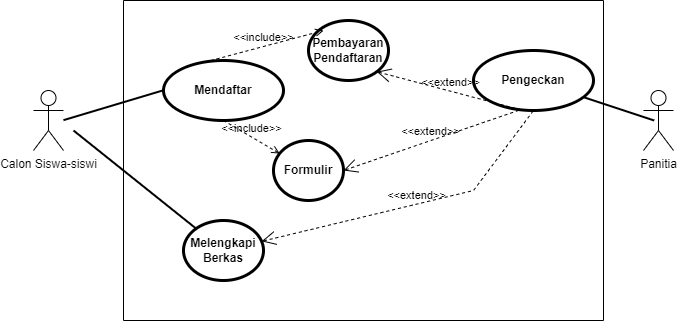

The diagram above was exported from draw.io. Its source (the exported page's mxGraphModel, read from the mxfile embedded in the PNG):
<mxGraphModel dx="941" dy="692" grid="1" gridSize="10" guides="1" tooltips="1" connect="1" arrows="1" fold="1" page="1" pageScale="1" pageWidth="850" pageHeight="1100" math="0" shadow="0">
  <root>
    <mxCell id="0" />
    <mxCell id="1" parent="0" />
    <mxCell id="rVnvyazBz9QNkTPmmfxy-1" value="" style="swimlane;startSize=0;" vertex="1" parent="1">
      <mxGeometry x="240" y="60" width="480" height="320" as="geometry">
        <mxRectangle x="200" y="150" width="50" height="40" as="alternateBounds" />
      </mxGeometry>
    </mxCell>
    <mxCell id="rVnvyazBz9QNkTPmmfxy-5" value="" style="edgeStyle=none;html=1;endArrow=none;verticalAlign=bottom;rounded=0;entryX=0.007;entryY=0.391;entryDx=0;entryDy=0;entryPerimeter=0;strokeWidth=2;" edge="1" parent="rVnvyazBz9QNkTPmmfxy-1">
      <mxGeometry width="160" relative="1" as="geometry">
        <mxPoint x="-60" y="119.66" as="sourcePoint" />
        <mxPoint x="40.700000000000045" y="89.54999999999995" as="targetPoint" />
      </mxGeometry>
    </mxCell>
    <mxCell id="rVnvyazBz9QNkTPmmfxy-6" value="Mendaftar" style="shape=ellipse;html=1;strokeWidth=3;fontStyle=1;whiteSpace=wrap;align=center;perimeter=ellipsePerimeter;" vertex="1" parent="rVnvyazBz9QNkTPmmfxy-1">
      <mxGeometry x="40" y="60" width="120" height="60" as="geometry" />
    </mxCell>
    <mxCell id="rVnvyazBz9QNkTPmmfxy-7" value="Formulir" style="shape=ellipse;html=1;strokeWidth=3;fontStyle=1;whiteSpace=wrap;align=center;perimeter=ellipsePerimeter;" vertex="1" parent="rVnvyazBz9QNkTPmmfxy-1">
      <mxGeometry x="150" y="140" width="70" height="60" as="geometry" />
    </mxCell>
    <mxCell id="rVnvyazBz9QNkTPmmfxy-8" value="Melengkapi Berkas" style="shape=ellipse;html=1;strokeWidth=3;fontStyle=1;whiteSpace=wrap;align=center;perimeter=ellipsePerimeter;" vertex="1" parent="rVnvyazBz9QNkTPmmfxy-1">
      <mxGeometry x="60" y="220" width="80" height="60" as="geometry" />
    </mxCell>
    <mxCell id="rVnvyazBz9QNkTPmmfxy-9" value="" style="edgeStyle=none;html=1;endArrow=none;verticalAlign=bottom;rounded=0;strokeWidth=2;" edge="1" parent="rVnvyazBz9QNkTPmmfxy-1" target="rVnvyazBz9QNkTPmmfxy-8">
      <mxGeometry width="160" relative="1" as="geometry">
        <mxPoint x="-50" y="130" as="sourcePoint" />
        <mxPoint x="50.700000000000045" y="119.99999999999994" as="targetPoint" />
      </mxGeometry>
    </mxCell>
    <mxCell id="rVnvyazBz9QNkTPmmfxy-10" value="&amp;lt;&amp;lt;include&amp;gt;&amp;gt;" style="edgeStyle=none;html=1;endArrow=open;verticalAlign=bottom;dashed=1;labelBackgroundColor=none;rounded=0;" edge="1" parent="rVnvyazBz9QNkTPmmfxy-1" target="rVnvyazBz9QNkTPmmfxy-7">
      <mxGeometry width="160" relative="1" as="geometry">
        <mxPoint x="100" y="120" as="sourcePoint" />
        <mxPoint x="260" y="120" as="targetPoint" />
      </mxGeometry>
    </mxCell>
    <mxCell id="rVnvyazBz9QNkTPmmfxy-13" value="Pengeckan" style="shape=ellipse;html=1;strokeWidth=3;fontStyle=1;whiteSpace=wrap;align=center;perimeter=ellipsePerimeter;" vertex="1" parent="rVnvyazBz9QNkTPmmfxy-1">
      <mxGeometry x="350" y="50" width="120" height="60" as="geometry" />
    </mxCell>
    <mxCell id="rVnvyazBz9QNkTPmmfxy-17" value="&amp;lt;&amp;lt;extend&amp;gt;&amp;gt;" style="edgeStyle=none;html=1;startArrow=open;endArrow=none;startSize=12;verticalAlign=bottom;dashed=1;labelBackgroundColor=none;rounded=0;exitX=1;exitY=0.5;exitDx=0;exitDy=0;entryX=0.368;entryY=1.004;entryDx=0;entryDy=0;entryPerimeter=0;" edge="1" parent="rVnvyazBz9QNkTPmmfxy-1" source="rVnvyazBz9QNkTPmmfxy-7" target="rVnvyazBz9QNkTPmmfxy-13">
      <mxGeometry width="160" relative="1" as="geometry">
        <mxPoint x="220" y="120" as="sourcePoint" />
        <mxPoint x="380" y="120" as="targetPoint" />
      </mxGeometry>
    </mxCell>
    <mxCell id="rVnvyazBz9QNkTPmmfxy-19" value="&amp;lt;&amp;lt;extend&amp;gt;&amp;gt;" style="edgeStyle=none;html=1;startArrow=open;endArrow=none;startSize=12;verticalAlign=bottom;dashed=1;labelBackgroundColor=none;rounded=0;entryX=0.5;entryY=1;entryDx=0;entryDy=0;" edge="1" parent="rVnvyazBz9QNkTPmmfxy-1" source="rVnvyazBz9QNkTPmmfxy-8" target="rVnvyazBz9QNkTPmmfxy-13">
      <mxGeometry width="160" relative="1" as="geometry">
        <mxPoint x="490" y="210" as="sourcePoint" />
        <mxPoint x="620" y="180" as="targetPoint" />
        <Array as="points">
          <mxPoint x="350" y="190" />
        </Array>
      </mxGeometry>
    </mxCell>
    <mxCell id="rVnvyazBz9QNkTPmmfxy-20" value="Pembayaran Pendaftaran" style="shape=ellipse;html=1;strokeWidth=3;fontStyle=1;whiteSpace=wrap;align=center;perimeter=ellipsePerimeter;" vertex="1" parent="rVnvyazBz9QNkTPmmfxy-1">
      <mxGeometry x="185" y="20" width="80" height="60" as="geometry" />
    </mxCell>
    <mxCell id="rVnvyazBz9QNkTPmmfxy-22" value="&amp;lt;&amp;lt;include&amp;gt;&amp;gt;" style="edgeStyle=none;html=1;endArrow=open;verticalAlign=bottom;dashed=1;labelBackgroundColor=none;rounded=0;exitX=0.345;exitY=0.027;exitDx=0;exitDy=0;exitPerimeter=0;" edge="1" parent="rVnvyazBz9QNkTPmmfxy-1" source="rVnvyazBz9QNkTPmmfxy-6">
      <mxGeometry width="160" relative="1" as="geometry">
        <mxPoint x="40" y="30" as="sourcePoint" />
        <mxPoint x="200" y="30" as="targetPoint" />
      </mxGeometry>
    </mxCell>
    <mxCell id="rVnvyazBz9QNkTPmmfxy-23" value="&amp;lt;&amp;lt;extend&amp;gt;&amp;gt;" style="edgeStyle=none;html=1;startArrow=open;endArrow=none;startSize=12;verticalAlign=bottom;dashed=1;labelBackgroundColor=none;rounded=0;exitX=1;exitY=1;exitDx=0;exitDy=0;" edge="1" parent="rVnvyazBz9QNkTPmmfxy-1" source="rVnvyazBz9QNkTPmmfxy-20">
      <mxGeometry width="160" relative="1" as="geometry">
        <mxPoint x="220" y="120" as="sourcePoint" />
        <mxPoint x="400" y="110" as="targetPoint" />
      </mxGeometry>
    </mxCell>
    <mxCell id="rVnvyazBz9QNkTPmmfxy-2" value="Calon Siswa-siswi" style="shape=umlActor;html=1;verticalLabelPosition=bottom;verticalAlign=top;align=center;" vertex="1" parent="1">
      <mxGeometry x="150" y="150" width="30" height="60" as="geometry" />
    </mxCell>
    <mxCell id="rVnvyazBz9QNkTPmmfxy-11" value="Panitia" style="shape=umlActor;html=1;verticalLabelPosition=bottom;verticalAlign=top;align=center;" vertex="1" parent="1">
      <mxGeometry x="760" y="150" width="30" height="60" as="geometry" />
    </mxCell>
    <mxCell id="rVnvyazBz9QNkTPmmfxy-15" value="" style="edgeStyle=none;html=1;endArrow=none;verticalAlign=bottom;rounded=0;entryX=0.007;entryY=0.391;entryDx=0;entryDy=0;entryPerimeter=0;strokeWidth=2;" edge="1" parent="1" source="rVnvyazBz9QNkTPmmfxy-13">
      <mxGeometry width="160" relative="1" as="geometry">
        <mxPoint x="670" y="210.10999999999999" as="sourcePoint" />
        <mxPoint x="770.7" y="179.99999999999994" as="targetPoint" />
      </mxGeometry>
    </mxCell>
  </root>
</mxGraphModel>